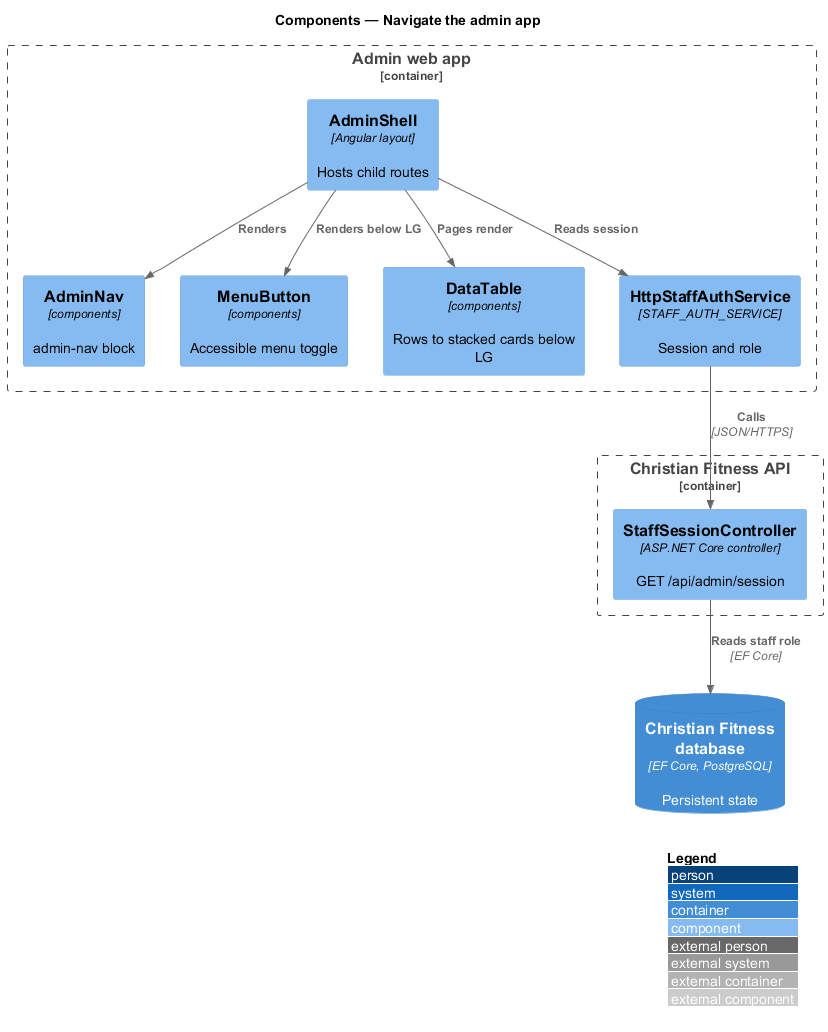

The diagram above was rendered by PlantUML. Its source (embedded in the PNG):
@startuml
!include <C4/C4_Component>
LAYOUT_WITH_LEGEND()
title Components — Navigate the admin app

Container_Boundary(admin, "Admin web app") {
  Component(shell, "AdminShell", "Angular layout", "Hosts child routes")
  Component(nav, "AdminNav", "components", "admin-nav block")
  Component(menu, "MenuButton", "components", "Accessible menu toggle")
  Component(table, "DataTable", "components", "Rows to stacked cards below LG")
  Component(svc, "HttpStaffAuthService", "STAFF_AUTH_SERVICE", "Session and role")
}
Container_Boundary(api, "Christian Fitness API") {
  Component(ctrl, "StaffSessionController", "ASP.NET Core controller", "GET /api/admin/session")
}
ContainerDb(db, "Christian Fitness database", "EF Core, PostgreSQL", "Persistent state")

Rel(shell, nav, "Renders")
Rel(shell, menu, "Renders below LG")
Rel(shell, table, "Pages render")
Rel(shell, svc, "Reads session")
Rel(svc, ctrl, "Calls", "JSON/HTTPS")
Rel(ctrl, db, "Reads staff role", "EF Core")
@enduml